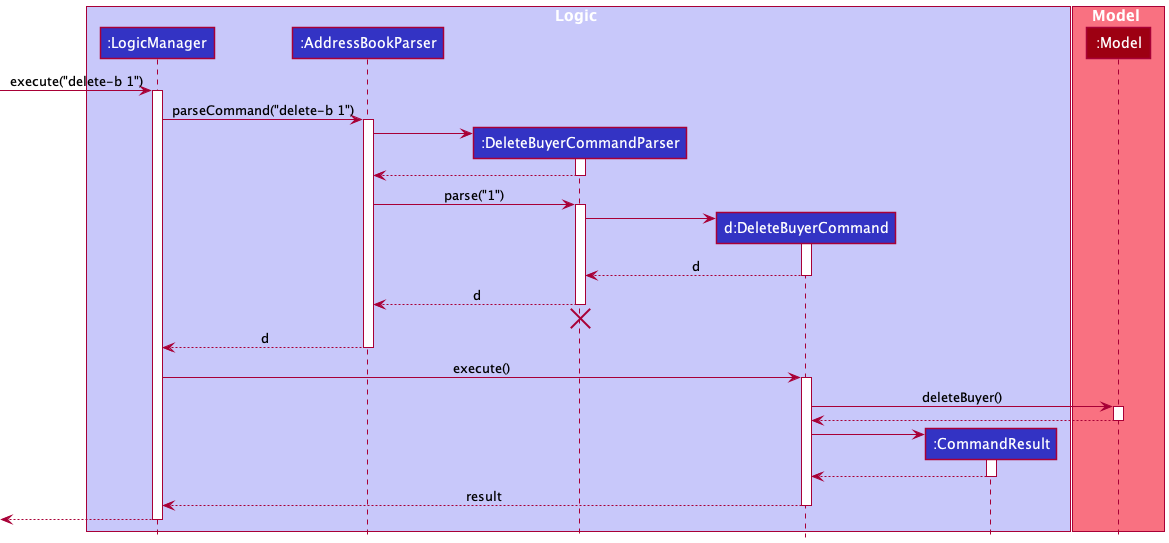

The diagram above was rendered by PlantUML. Its source (embedded in the PNG):
@startuml
!include style.puml

box Logic LOGIC_COLOR_T1
participant ":LogicManager" as LogicManager LOGIC_COLOR
participant ":AddressBookParser" as AddressBookParser LOGIC_COLOR
participant ":DeleteBuyerCommandParser" as DeleteBuyerCommandParser LOGIC_COLOR
participant "d:DeleteBuyerCommand" as DeleteBuyerCommand LOGIC_COLOR
participant ":CommandResult" as CommandResult LOGIC_COLOR
end box

box Model MODEL_COLOR_T1
participant ":Model" as Model MODEL_COLOR
end box

[-> LogicManager : execute("delete-b 1")
activate LogicManager

LogicManager -> AddressBookParser : parseCommand("delete-b 1")
activate AddressBookParser

create DeleteBuyerCommandParser
AddressBookParser -> DeleteBuyerCommandParser
activate DeleteBuyerCommandParser

DeleteBuyerCommandParser --> AddressBookParser
deactivate DeleteBuyerCommandParser

AddressBookParser -> DeleteBuyerCommandParser : parse("1")
activate DeleteBuyerCommandParser

create DeleteBuyerCommand
DeleteBuyerCommandParser -> DeleteBuyerCommand
activate DeleteBuyerCommand

DeleteBuyerCommand --> DeleteBuyerCommandParser : d
deactivate DeleteBuyerCommand

DeleteBuyerCommandParser --> AddressBookParser : d
deactivate DeleteBuyerCommandParser
'Hidden arrow to position the destroy marker below the end of the activation bar.
DeleteBuyerCommandParser -[hidden]-> AddressBookParser
destroy DeleteBuyerCommandParser

AddressBookParser --> LogicManager : d
deactivate AddressBookParser

LogicManager -> DeleteBuyerCommand : execute()
activate DeleteBuyerCommand

DeleteBuyerCommand -> Model : deleteBuyer()
activate Model

Model --> DeleteBuyerCommand
deactivate Model

create CommandResult
DeleteBuyerCommand -> CommandResult
activate CommandResult

CommandResult --> DeleteBuyerCommand
deactivate CommandResult

DeleteBuyerCommand --> LogicManager : result
deactivate DeleteBuyerCommand

[<--LogicManager
deactivate LogicManager
@enduml